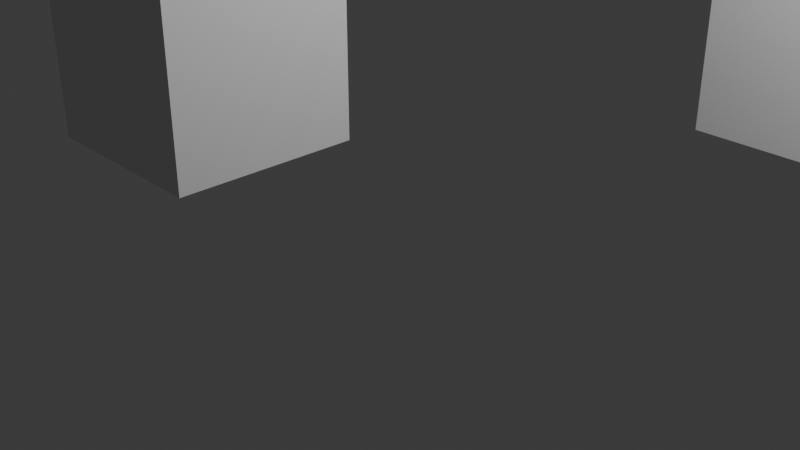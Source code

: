 # Source: cubos_teste.blend  (saved by Blender 4.4.30; exported with 4.5.12 LTS)
import bpy
from mathutils import Matrix  # noqa: F401  (used for matrix-valued properties, if any)

bpy.ops.wm.read_factory_settings(use_empty=True)
scene = bpy.context.scene
scene.name = 'Scene'

# ---- collections
col_collection = bpy.data.collections.new('Collection'); scene.collection.children.link(col_collection)

# ---- materials (node trees are filled in below, after node groups)
mat_material = bpy.data.materials.new('Material')
mat_material.alpha_threshold = 0.0
mat_material.roughness = 0.5
mat_material.line_color = (0.0, 0.0, 0.0, 1.0)

# ---- material node trees
mat_material.use_nodes = True; mat_material.node_tree.nodes.clear()
_N = mat_material.node_tree.nodes; _L = mat_material.node_tree.links
n0 = _N.new('ShaderNodeOutputMaterial'); n0.name = 'Material Output'; n0.location = (300, 300)
n1 = _N.new('ShaderNodeBsdfPrincipled'); n1.name = 'Principled BSDF'; n1.location = (10, 300)
n1.inputs[3].default_value = 1.45
_L.new(n1.outputs[0], n0.inputs[0])
n0.is_active_output = True

# ---- world
world_world = bpy.data.worlds.new('World'); scene.world = world_world
world_world.use_nodes = True; world_world.node_tree.nodes.clear()
_N = world_world.node_tree.nodes; _L = world_world.node_tree.links
n0 = _N.new('ShaderNodeOutputWorld'); n0.name = 'World Output'; n0.location = (300, 300)
n1 = _N.new('ShaderNodeBackground'); n1.name = 'Background'; n1.location = (10, 300)
n1.inputs[0].default_value = (0.05088, 0.05088, 0.05088, 1.0)
_L.new(n1.outputs[0], n0.inputs[0])
n0.is_active_output = True
world_world.color = (0.05088, 0.05088, 0.05088)
world_world.sun_shadow_jitter_overblur = 0.0

# ---- cameras
cam_camera = bpy.data.cameras.new('Camera')
cam_camera.clip_end = 100.0
cam_camera.ortho_scale = 7.314

# ---- lights
light_light = bpy.data.lights.new('Light', 'POINT')
light_light.energy = 1000.0
light_light.shadow_soft_size = 0.1

# ---- meshes
me_cube = bpy.data.meshes.new('Cube')
me_cube.from_pydata([(1.0, 1.0, 1.0), (1.0, 1.0, -1.0), (1.0, -1.0, 1.0), (1.0, -1.0, -1.0), (-1.0, 1.0, 1.0), (-1.0, 1.0, -1.0), (-1.0, -1.0, 1.0), (-1.0, -1.0, -1.0)], [], [(0, 4, 6, 2), (3, 2, 6, 7), (7, 6, 4, 5), (5, 1, 3, 7), (1, 0, 2, 3), (5, 4, 0, 1)])
_uv = me_cube.uv_layers.new(name='UVMap')
_uv.uv.foreach_set('vector', [0.625, 0.5, 0.875, 0.5, 0.875, 0.75, 0.625, 0.75, 0.375, 0.75, 0.625, 0.75, 0.625, 1.0, 0.375, 1.0, 0.375, 0.0, 0.625, 0.0, 0.625, 0.25, 0.375, 0.25, 0.125, 0.5, 0.375, 0.5, 0.375, 0.75, 0.125, 0.75, 0.375, 0.5, 0.625, 0.5, 0.625, 0.75, 0.375, 0.75, 0.375, 0.25, 0.625, 0.25, 0.625, 0.5, 0.375, 0.5])
me_cube.materials.append(mat_material)
me_cube.use_mirror_vertex_groups = False
me_cube.update()
me_cube_001 = bpy.data.meshes.new('Cube.001')
me_cube_001.from_pydata([(1.0, 1.0, 1.0), (1.0, 1.0, -1.0), (1.0, -1.0, 1.0), (1.0, -1.0, -1.0), (-1.0, 1.0, 1.0), (-1.0, 1.0, -1.0), (-1.0, -1.0, 1.0), (-1.0, -1.0, -1.0)], [], [(0, 4, 6, 2), (3, 2, 6, 7), (7, 6, 4, 5), (5, 1, 3, 7), (1, 0, 2, 3), (5, 4, 0, 1)])
_uv = me_cube_001.uv_layers.new(name='UVMap')
_uv.uv.foreach_set('vector', [0.625, 0.5, 0.875, 0.5, 0.875, 0.75, 0.625, 0.75, 0.375, 0.75, 0.625, 0.75, 0.625, 1.0, 0.375, 1.0, 0.375, 0.0, 0.625, 0.0, 0.625, 0.25, 0.375, 0.25, 0.125, 0.5, 0.375, 0.5, 0.375, 0.75, 0.125, 0.75, 0.375, 0.5, 0.625, 0.5, 0.625, 0.75, 0.375, 0.75, 0.375, 0.25, 0.625, 0.25, 0.625, 0.5, 0.375, 0.5])
me_cube_001.materials.append(mat_material)
me_cube_001.use_mirror_vertex_groups = False
me_cube_001.update()

# ---- objects
ob_cube = bpy.data.objects.new('Cube', me_cube)
ob_light = bpy.data.objects.new('Light', light_light)
ob_camera = bpy.data.objects.new('Camera', cam_camera)
ob_cube_001 = bpy.data.objects.new('Cube.001', me_cube_001)

# ---- transforms, parenting, visibility, modifiers, constraints
ob_cube.location = (1.731, 5.198, 1.038)
ob_cube.lock_rotations_4d = False
ob_cube.empty_display_type = 'ARROWS'
ob_cube.lineart.crease_threshold = 0.0
ob_light.location = (4.076, 1.005, 5.904)
ob_light.rotation_euler = (0.6503, 0.05522, 1.866)
ob_light.lock_rotations_4d = False
ob_light.empty_display_type = 'ARROWS'
ob_light.color = (0.0, 0.0, 0.0, 0.0)
ob_light.lineart.crease_threshold = 0.0
ob_camera.location = (7.359, -6.926, 4.958)
ob_camera.rotation_euler = (1.109, 0.0, 0.8149)
ob_camera.lock_rotations_4d = False
ob_camera.empty_display_type = 'ARROWS'
ob_camera.color = (0.0, 0.0, 0.0, 0.0)
ob_camera.display_type = 'WIRE'
ob_camera.lineart.crease_threshold = 0.0
ob_cube_001.location = (-1.499, -1.213, 1.769)
ob_cube_001.lock_rotations_4d = False
ob_cube_001.empty_display_type = 'ARROWS'
ob_cube_001.lineart.crease_threshold = 0.0

# ---- collection membership
col_collection.objects.link(ob_cube)
col_collection.objects.link(ob_light)
col_collection.objects.link(ob_camera)
col_collection.objects.link(ob_cube_001)

# ---- scene / render settings (as saved in the file)
scene.camera = ob_camera
scene.frame_start = 1; scene.frame_end = 250; scene.frame_set(1)
scene.render.engine = 'BLENDER_EEVEE_NEXT'
bpy.context.view_layer.update()

